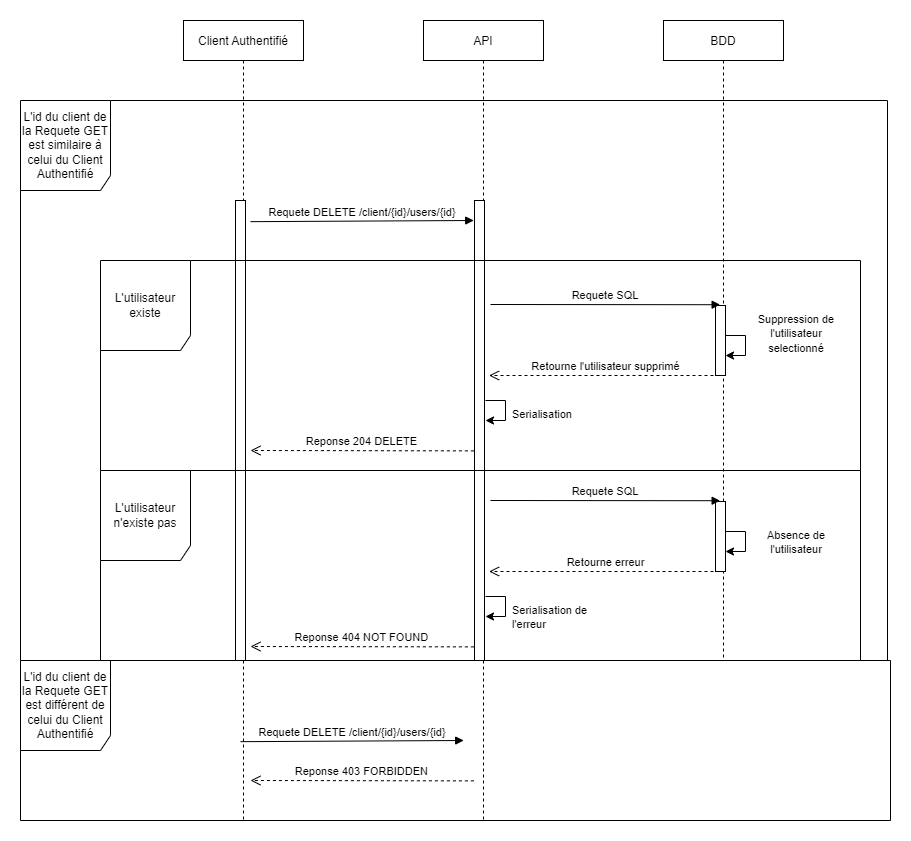

The diagram above was exported from draw.io. Its source (the exported page's mxGraphModel, read from the mxfile embedded in the PNG):
<mxGraphModel dx="2105" dy="547" grid="1" gridSize="10" guides="1" tooltips="1" connect="1" arrows="1" fold="1" page="1" pageScale="1" pageWidth="827" pageHeight="1169" math="0" shadow="0">
  <root>
    <mxCell id="0" />
    <mxCell id="1" parent="0" />
    <mxCell id="x4CoknNPxxRb_G6eGh9W-1" value="Client Authentifié" style="shape=umlLifeline;perimeter=lifelinePerimeter;container=1;collapsible=0;recursiveResize=0;rounded=0;shadow=0;strokeWidth=1;" vertex="1" parent="1">
      <mxGeometry x="120" y="80" width="120" height="800" as="geometry" />
    </mxCell>
    <mxCell id="x4CoknNPxxRb_G6eGh9W-3" value="" style="points=[];perimeter=orthogonalPerimeter;rounded=0;shadow=0;strokeWidth=1;" vertex="1" parent="x4CoknNPxxRb_G6eGh9W-1">
      <mxGeometry x="52" y="180" width="10" height="460" as="geometry" />
    </mxCell>
    <mxCell id="x4CoknNPxxRb_G6eGh9W-4" value="API" style="shape=umlLifeline;perimeter=lifelinePerimeter;container=1;collapsible=0;recursiveResize=0;rounded=0;shadow=0;strokeWidth=1;" vertex="1" parent="1">
      <mxGeometry x="360" y="80" width="120" height="800" as="geometry" />
    </mxCell>
    <mxCell id="x4CoknNPxxRb_G6eGh9W-7" value="" style="points=[];perimeter=orthogonalPerimeter;rounded=0;shadow=0;strokeWidth=1;" vertex="1" parent="x4CoknNPxxRb_G6eGh9W-4">
      <mxGeometry x="51" y="180" width="10" height="460" as="geometry" />
    </mxCell>
    <mxCell id="x4CoknNPxxRb_G6eGh9W-8" value="" style="endArrow=classic;html=1;rounded=0;" edge="1" parent="x4CoknNPxxRb_G6eGh9W-4">
      <mxGeometry width="50" height="50" relative="1" as="geometry">
        <mxPoint x="62" y="380" as="sourcePoint" />
        <mxPoint x="62" y="400" as="targetPoint" />
        <Array as="points">
          <mxPoint x="82" y="380" />
          <mxPoint x="82" y="400" />
        </Array>
      </mxGeometry>
    </mxCell>
    <mxCell id="x4CoknNPxxRb_G6eGh9W-9" value="BDD" style="shape=umlLifeline;perimeter=lifelinePerimeter;container=1;collapsible=0;recursiveResize=0;rounded=0;shadow=0;strokeWidth=1;" vertex="1" parent="1">
      <mxGeometry x="600" y="80" width="120" height="640" as="geometry" />
    </mxCell>
    <mxCell id="x4CoknNPxxRb_G6eGh9W-12" value="L'id du client de la Requete GET est similaire à celui du Client Authentifié" style="shape=umlFrame;whiteSpace=wrap;html=1;width=90;height=90;" vertex="1" parent="1">
      <mxGeometry x="-43" y="160" width="867" height="560" as="geometry" />
    </mxCell>
    <mxCell id="x4CoknNPxxRb_G6eGh9W-19" value="Requete DELETE /client/{id}/users/{id}" style="verticalAlign=bottom;endArrow=block;shadow=0;strokeWidth=1;exitX=1.18;exitY=0.233;exitDx=0;exitDy=0;exitPerimeter=0;" edge="1" parent="1">
      <mxGeometry relative="1" as="geometry">
        <mxPoint x="187" y="281.15999999999985" as="sourcePoint" />
        <mxPoint x="410.1999999999998" y="280" as="targetPoint" />
      </mxGeometry>
    </mxCell>
    <mxCell id="x4CoknNPxxRb_G6eGh9W-20" value="" style="points=[];perimeter=orthogonalPerimeter;rounded=0;shadow=0;strokeWidth=1;" vertex="1" parent="1">
      <mxGeometry x="652" y="365" width="10" height="70" as="geometry" />
    </mxCell>
    <mxCell id="x4CoknNPxxRb_G6eGh9W-21" value="" style="endArrow=classic;html=1;rounded=0;" edge="1" parent="1">
      <mxGeometry width="50" height="50" relative="1" as="geometry">
        <mxPoint x="662" y="395" as="sourcePoint" />
        <mxPoint x="662" y="415" as="targetPoint" />
        <Array as="points">
          <mxPoint x="682" y="395" />
          <mxPoint x="682" y="415" />
        </Array>
      </mxGeometry>
    </mxCell>
    <mxCell id="x4CoknNPxxRb_G6eGh9W-22" value="&lt;div style=&quot;text-align: center&quot;&gt;&lt;font face=&quot;helvetica&quot;&gt;&lt;span style=&quot;font-size: 11px ; background-color: rgb(255 , 255 , 255)&quot;&gt;Suppression de l'utilisateur selectionné&lt;/span&gt;&lt;/font&gt;&lt;/div&gt;" style="text;whiteSpace=wrap;html=1;" vertex="1" parent="1">
      <mxGeometry x="687" y="365" width="90" height="30" as="geometry" />
    </mxCell>
    <mxCell id="x4CoknNPxxRb_G6eGh9W-23" value="Requete SQL" style="verticalAlign=bottom;endArrow=block;shadow=0;strokeWidth=1;entryX=0.497;entryY=0.182;entryDx=0;entryDy=0;entryPerimeter=0;" edge="1" parent="1">
      <mxGeometry relative="1" as="geometry">
        <mxPoint x="427" y="364" as="sourcePoint" />
        <mxPoint x="656.6400000000003" y="364.22" as="targetPoint" />
      </mxGeometry>
    </mxCell>
    <mxCell id="x4CoknNPxxRb_G6eGh9W-24" value="&lt;span style=&quot;color: rgb(0 , 0 , 0) ; font-family: &amp;#34;helvetica&amp;#34; ; font-size: 11px ; font-style: normal ; font-weight: 400 ; letter-spacing: normal ; text-align: center ; text-indent: 0px ; text-transform: none ; word-spacing: 0px ; background-color: rgb(255 , 255 , 255) ; display: inline ; float: none&quot;&gt;Serialisation&lt;/span&gt;" style="text;whiteSpace=wrap;html=1;" vertex="1" parent="1">
      <mxGeometry x="447" y="460" width="100" height="30" as="geometry" />
    </mxCell>
    <mxCell id="x4CoknNPxxRb_G6eGh9W-25" value="Retourne l'utilisateur supprimé " style="verticalAlign=bottom;endArrow=open;dashed=1;endSize=8;shadow=0;strokeWidth=1;" edge="1" parent="1">
      <mxGeometry relative="1" as="geometry">
        <mxPoint x="425.5999999999999" y="435" as="targetPoint" />
        <mxPoint x="662" y="435" as="sourcePoint" />
      </mxGeometry>
    </mxCell>
    <mxCell id="x4CoknNPxxRb_G6eGh9W-26" value="Reponse 204 DELETE" style="verticalAlign=bottom;endArrow=open;dashed=1;endSize=8;shadow=0;strokeWidth=1;exitX=0.14;exitY=0.239;exitDx=0;exitDy=0;exitPerimeter=0;" edge="1" parent="1">
      <mxGeometry relative="1" as="geometry">
        <mxPoint x="187" y="510" as="targetPoint" />
        <mxPoint x="410.4000000000001" y="510.3800000000001" as="sourcePoint" />
      </mxGeometry>
    </mxCell>
    <mxCell id="x4CoknNPxxRb_G6eGh9W-27" value="" style="endArrow=classic;html=1;rounded=0;" edge="1" parent="1">
      <mxGeometry width="50" height="50" relative="1" as="geometry">
        <mxPoint x="422" y="656" as="sourcePoint" />
        <mxPoint x="422" y="676" as="targetPoint" />
        <Array as="points">
          <mxPoint x="442" y="656" />
          <mxPoint x="442" y="676" />
        </Array>
      </mxGeometry>
    </mxCell>
    <mxCell id="x4CoknNPxxRb_G6eGh9W-28" value="" style="points=[];perimeter=orthogonalPerimeter;rounded=0;shadow=0;strokeWidth=1;" vertex="1" parent="1">
      <mxGeometry x="652" y="561" width="10" height="70" as="geometry" />
    </mxCell>
    <mxCell id="x4CoknNPxxRb_G6eGh9W-29" value="" style="endArrow=classic;html=1;rounded=0;" edge="1" parent="1">
      <mxGeometry width="50" height="50" relative="1" as="geometry">
        <mxPoint x="662" y="591" as="sourcePoint" />
        <mxPoint x="662" y="611" as="targetPoint" />
        <Array as="points">
          <mxPoint x="682" y="591" />
          <mxPoint x="682" y="611" />
        </Array>
      </mxGeometry>
    </mxCell>
    <mxCell id="x4CoknNPxxRb_G6eGh9W-30" value="&lt;div style=&quot;text-align: center&quot;&gt;&lt;font face=&quot;helvetica&quot;&gt;&lt;span style=&quot;font-size: 11px ; background-color: rgb(255 , 255 , 255)&quot;&gt;Absence de l'utilisateur&lt;/span&gt;&lt;/font&gt;&lt;/div&gt;" style="text;whiteSpace=wrap;html=1;" vertex="1" parent="1">
      <mxGeometry x="687" y="581" width="90" height="30" as="geometry" />
    </mxCell>
    <mxCell id="x4CoknNPxxRb_G6eGh9W-31" value="Requete SQL" style="verticalAlign=bottom;endArrow=block;shadow=0;strokeWidth=1;entryX=0.497;entryY=0.182;entryDx=0;entryDy=0;entryPerimeter=0;" edge="1" parent="1">
      <mxGeometry relative="1" as="geometry">
        <mxPoint x="427" y="560" as="sourcePoint" />
        <mxPoint x="656.6400000000003" y="560.22" as="targetPoint" />
      </mxGeometry>
    </mxCell>
    <mxCell id="x4CoknNPxxRb_G6eGh9W-32" value="&lt;span style=&quot;color: rgb(0 , 0 , 0) ; font-family: &amp;#34;helvetica&amp;#34; ; font-size: 11px ; font-style: normal ; font-weight: 400 ; letter-spacing: normal ; text-align: center ; text-indent: 0px ; text-transform: none ; word-spacing: 0px ; background-color: rgb(255 , 255 , 255) ; display: inline ; float: none&quot;&gt;Serialisation de l'erreur&lt;/span&gt;" style="text;whiteSpace=wrap;html=1;" vertex="1" parent="1">
      <mxGeometry x="447" y="656" width="100" height="30" as="geometry" />
    </mxCell>
    <mxCell id="x4CoknNPxxRb_G6eGh9W-33" value="Retourne erreur " style="verticalAlign=bottom;endArrow=open;dashed=1;endSize=8;shadow=0;strokeWidth=1;" edge="1" parent="1">
      <mxGeometry relative="1" as="geometry">
        <mxPoint x="425.5999999999999" y="631" as="targetPoint" />
        <mxPoint x="662" y="631" as="sourcePoint" />
      </mxGeometry>
    </mxCell>
    <mxCell id="x4CoknNPxxRb_G6eGh9W-34" value="Reponse 404 NOT FOUND" style="verticalAlign=bottom;endArrow=open;dashed=1;endSize=8;shadow=0;strokeWidth=1;exitX=0.14;exitY=0.239;exitDx=0;exitDy=0;exitPerimeter=0;" edge="1" parent="1">
      <mxGeometry relative="1" as="geometry">
        <mxPoint x="187" y="706" as="targetPoint" />
        <mxPoint x="410.4000000000001" y="706.3800000000001" as="sourcePoint" />
      </mxGeometry>
    </mxCell>
    <mxCell id="x4CoknNPxxRb_G6eGh9W-35" value="L'id du client de la Requete GET est différent de celui du Client Authentifié" style="shape=umlFrame;whiteSpace=wrap;html=1;width=90;height=90;" vertex="1" parent="1">
      <mxGeometry x="-43" y="720" width="870" height="160" as="geometry" />
    </mxCell>
    <mxCell id="x4CoknNPxxRb_G6eGh9W-36" value="L'utilisateur existe" style="shape=umlFrame;whiteSpace=wrap;html=1;width=90;height=90;" vertex="1" parent="1">
      <mxGeometry x="37" y="320" width="760" height="210" as="geometry" />
    </mxCell>
    <mxCell id="x4CoknNPxxRb_G6eGh9W-37" value="L'utilisateur n'existe pas" style="shape=umlFrame;whiteSpace=wrap;html=1;width=90;height=90;" vertex="1" parent="1">
      <mxGeometry x="37" y="530" width="760" height="190" as="geometry" />
    </mxCell>
    <mxCell id="x4CoknNPxxRb_G6eGh9W-38" value="Requete DELETE /client/{id}/users/{id}" style="verticalAlign=bottom;endArrow=block;shadow=0;strokeWidth=1;exitX=1.18;exitY=0.233;exitDx=0;exitDy=0;exitPerimeter=0;" edge="1" parent="1">
      <mxGeometry relative="1" as="geometry">
        <mxPoint x="177" y="801.1599999999999" as="sourcePoint" />
        <mxPoint x="400.1999999999998" y="800" as="targetPoint" />
      </mxGeometry>
    </mxCell>
    <mxCell id="x4CoknNPxxRb_G6eGh9W-39" value="Reponse 403 FORBIDDEN" style="verticalAlign=bottom;endArrow=open;dashed=1;endSize=8;shadow=0;strokeWidth=1;exitX=0.14;exitY=0.239;exitDx=0;exitDy=0;exitPerimeter=0;" edge="1" parent="1">
      <mxGeometry relative="1" as="geometry">
        <mxPoint x="187" y="840" as="targetPoint" />
        <mxPoint x="410.4000000000001" y="840.3800000000001" as="sourcePoint" />
      </mxGeometry>
    </mxCell>
  </root>
</mxGraphModel>